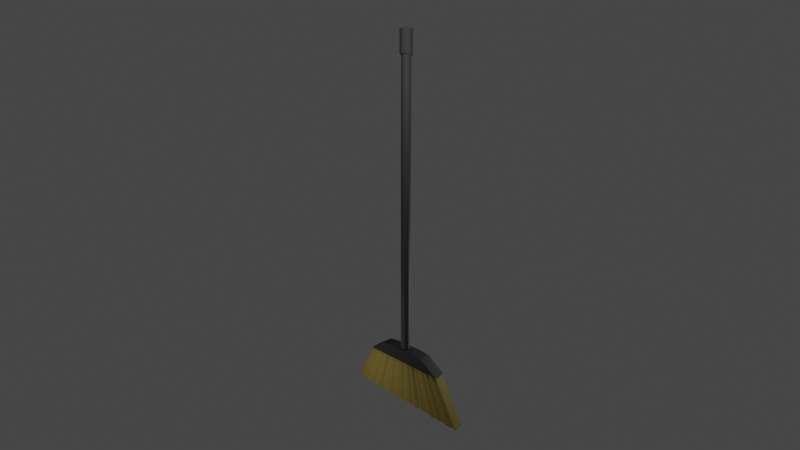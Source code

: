 # Source: Broom.blend  (saved by Blender 3.5.10; exported with 4.5.12 LTS)
import bpy
from mathutils import Matrix  # noqa: F401  (used for matrix-valued properties, if any)

bpy.ops.wm.read_factory_settings(use_empty=True)
scene = bpy.context.scene
scene.name = 'Scene'

# ---- collections
col_collection = bpy.data.collections.new('Collection'); scene.collection.children.link(col_collection)
col_camera_setup = bpy.data.collections.new('Camera Setup'); scene.collection.children.link(col_camera_setup)

# ---- images (referenced by path relative to the original .blend; pixels are not part of the script)
import os
ASSET_DIR = os.environ.get("B2B_ASSET_DIR", "")  # directory of the original .blend (textures are referenced by path, not embedded)
HERE = os.path.dirname(os.path.abspath(__file__))  # packed textures are extracted next to this script under _unpacked/

def load_image(name, relpath, width, height, colorspace="sRGB"):
    """Load a texture the original file referenced (path relative to the .blend, or extracted next to this script)."""
    p = next((c for c in (os.path.join(HERE, relpath), os.path.join(ASSET_DIR, relpath)) if relpath and os.path.exists(c)), "")
    if p:
        img = bpy.data.images.load(p, check_existing=True)
        img.name = name
    else:  # same state as the original file: an image datablock whose file is absent (Cycles renders it pink)
        img = bpy.data.images.new(name, width, height)
        img.source = "FILE"
        img.filepath = "//" + (relpath or name)
    img.colorspace_settings.name = colorspace
    return img
img_uv_test = load_image('UV Test', '', 1024, 1024, 'sRGB')

# ---- materials (node trees are filled in below, after node groups)
mat_broomhandle = bpy.data.materials.new('BroomHandle')
mat_broomhandle.alpha_threshold = 0.0
mat_broomhandle.use_transparent_shadow = False
mat_broomhandle.roughness = 0.5
mat_broomhandle.line_color = (0.0, 0.0, 0.0, 1.0)
mat_broomhead = bpy.data.materials.new('BroomHead')
mat_broomhead.alpha_threshold = 0.0
mat_broomhead.use_transparent_shadow = False
mat_broomhead.roughness = 0.5
mat_broomhead.line_color = (0.0, 0.0, 0.0, 1.0)
mat_broombottom = bpy.data.materials.new('BroomBottom')
mat_broombottom.alpha_threshold = 0.0
mat_broombottom.use_transparent_shadow = False
mat_broombottom.roughness = 0.5
mat_broombottom.line_color = (0.0, 0.0, 0.0, 1.0)

# ---- node groups
ng_auto_smooth = bpy.data.node_groups.new('Auto Smooth', 'GeometryNodeTree')
_s = ng_auto_smooth.interface.new_socket(name='Geometry', in_out='OUTPUT', socket_type='NodeSocketGeometry')
_s = ng_auto_smooth.interface.new_socket(name='Geometry', in_out='INPUT', socket_type='NodeSocketGeometry')
_s = ng_auto_smooth.interface.new_socket(name='Angle', in_out='INPUT', socket_type='NodeSocketFloat')
_s.subtype = 'ANGLE'
_s.min_value = 0.0
_s.max_value = 3.142
ng_auto_smooth.is_modifier = True
_N = ng_auto_smooth.nodes; _L = ng_auto_smooth.links
n0 = _N.new('NodeGroupOutput'); n0.name = 'Group Output'; n0.location = (480, -100)
n1 = _N.new('NodeGroupInput'); n1.name = 'Group Input'; n1.location = (-420, -300)
n2 = _N.new('NodeGroupInput'); n2.name = 'Group Input.001'; n2.location = (-60, -100)
n3 = _N.new('GeometryNodeSetShadeSmooth'); n3.name = 'Set Shade Smooth'; n3.location = (120, -100)
n3.domain = 'EDGE'
n4 = _N.new('GeometryNodeSetShadeSmooth'); n4.name = 'Set Shade Smooth.001'; n4.location = (300, -100)
n5 = _N.new('GeometryNodeInputMeshEdgeAngle'); n5.name = 'Edge Angle'; n5.location = (-420, -220)
n6 = _N.new('GeometryNodeInputEdgeSmooth'); n6.name = 'Is Edge Smooth'; n6.location = (-60, -160)
n7 = _N.new('GeometryNodeInputShadeSmooth'); n7.name = 'Is Face Smooth'; n7.location = (-240, -340)
n8 = _N.new('FunctionNodeBooleanMath'); n8.name = 'Boolean Math'; n8.location = (-60, -220)
n9 = _N.new('FunctionNodeCompare'); n9.name = 'Compare'; n9.location = (-240, -180)
n9.operation = 'LESS_EQUAL'
_L.new(n5.outputs[0], n9.inputs[0])
_L.new(n4.outputs[0], n0.inputs[0])
_L.new(n1.outputs[1], n9.inputs[1])
_L.new(n9.outputs[0], n8.inputs[0])
_L.new(n7.outputs[0], n8.inputs[1])
_L.new(n2.outputs[0], n3.inputs[0])
_L.new(n6.outputs[0], n3.inputs[1])
_L.new(n3.outputs[0], n4.inputs[0])
_L.new(n8.outputs[0], n3.inputs[2])
n0.is_active_output = True

# ---- material node trees
mat_broomhandle.use_nodes = True; mat_broomhandle.node_tree.nodes.clear()
_N = mat_broomhandle.node_tree.nodes; _L = mat_broomhandle.node_tree.links
n0 = _N.new('ShaderNodeOutputMaterial'); n0.name = 'Material Output'; n0.location = (300, 300)
n1 = _N.new('ShaderNodeBsdfPrincipled'); n1.name = 'Principled BSDF'; n1.location = (10, 300)
n1.distribution = 'GGX'
n1.subsurface_method = 'RANDOM_WALK_SKIN'
n1.inputs[0].default_value = (0.02934, 0.02934, 0.02934, 1.0)
n1.inputs[2].default_value = 0.85
n1.inputs[3].default_value = 1.45
n1.inputs[27].default_value = (0.0, 0.0, 0.0, 1.0)
n1.inputs[28].default_value = 1.0
n2 = _N.new('ShaderNodeTexImage'); n2.name = 'Image Texture'; n2.location = (-370, 297)
n2.image = img_uv_test
_L.new(n1.outputs[0], n0.inputs[0])
n0.is_active_output = True
mat_broomhead.use_nodes = True; mat_broomhead.node_tree.nodes.clear()
_N = mat_broomhead.node_tree.nodes; _L = mat_broomhead.node_tree.links
n0 = _N.new('ShaderNodeOutputMaterial'); n0.name = 'Material Output'; n0.location = (300, 300)
n1 = _N.new('ShaderNodeTexImage'); n1.name = 'Image Texture'; n1.location = (-370, 297)
n1.image = img_uv_test
n2 = _N.new('ShaderNodeBsdfPrincipled'); n2.name = 'Principled BSDF'; n2.location = (10, 300)
n2.distribution = 'GGX'
n2.subsurface_method = 'RANDOM_WALK_SKIN'
n2.inputs[0].default_value = (0.005823, 0.005823, 0.005823, 1.0)
n2.inputs[2].default_value = 0.85
n2.inputs[3].default_value = 1.45
n2.inputs[27].default_value = (0.0, 0.0, 0.0, 1.0)
n2.inputs[28].default_value = 1.0
_L.new(n2.outputs[0], n0.inputs[0])
n0.is_active_output = True
mat_broombottom.use_nodes = True; mat_broombottom.node_tree.nodes.clear()
_N = mat_broombottom.node_tree.nodes; _L = mat_broombottom.node_tree.links
n0 = _N.new('ShaderNodeOutputMaterial'); n0.name = 'Material Output'; n0.location = (300, 300)
n1 = _N.new('ShaderNodeTexImage'); n1.name = 'Image Texture'; n1.location = (-370, 297)
n1.image = img_uv_test
n2 = _N.new('ShaderNodeBsdfPrincipled'); n2.name = 'Principled BSDF'; n2.location = (10, 300)
n2.distribution = 'GGX'
n2.subsurface_method = 'RANDOM_WALK_SKIN'
n2.inputs[0].default_value = (0.1706, 0.1236, 0.009094, 1.0)
n2.inputs[2].default_value = 0.85
n2.inputs[3].default_value = 1.45
n2.inputs[13].default_value = 0.85
n2.inputs[27].default_value = (0.0, 0.0, 0.0, 1.0)
n2.inputs[28].default_value = 1.0
_L.new(n2.outputs[0], n0.inputs[0])
n0.is_active_output = True

# ---- world
world_world = bpy.data.worlds.new('World'); scene.world = world_world
world_world.use_nodes = True; world_world.node_tree.nodes.clear()
_N = world_world.node_tree.nodes; _L = world_world.node_tree.links
n0 = _N.new('ShaderNodeOutputWorld'); n0.name = 'World Output'; n0.location = (300, 300)
n1 = _N.new('ShaderNodeBackground'); n1.name = 'Background'; n1.location = (10, 300)
n1.inputs[0].default_value = (0.05088, 0.05088, 0.05088, 1.0)
_L.new(n1.outputs[0], n0.inputs[0])
n0.is_active_output = True
world_world.color = (0.05088, 0.05088, 0.05088)
world_world.use_sun_shadow = False
world_world.sun_shadow_jitter_overblur = 0.0

# ---- cameras
cam_camera = bpy.data.cameras.new('Camera')
cam_camera.lens = 15.0

# ---- lights
light_point = bpy.data.lights.new('Point', 'POINT')
light_point.transmission_factor = 0.0
light_point.energy = 250.0
light_point.shadow_maximum_resolution = 0.006
light_point.use_absolute_resolution = True
light_point_001 = bpy.data.lights.new('Point.001', 'POINT')
light_point_001.transmission_factor = 0.0
light_point_001.energy = 50.0
light_point_001.shadow_maximum_resolution = 0.006
light_point_001.use_absolute_resolution = True
light_point_002 = bpy.data.lights.new('Point.002', 'POINT')
light_point_002.transmission_factor = 0.0
light_point_002.energy = 50.0
light_point_002.shadow_maximum_resolution = 0.006
light_point_002.use_absolute_resolution = True
light_point_003 = bpy.data.lights.new('Point.003', 'POINT')
light_point_003.transmission_factor = 0.0
light_point_003.energy = 250.0
light_point_003.shadow_maximum_resolution = 0.006
light_point_003.use_absolute_resolution = True

# ---- meshes
me_cylinder = bpy.data.meshes.new('Cylinder')
me_cylinder.from_pydata([(0.0, -0.09105, -2.742), (0.0, -0.09105, 2.742), (-0.01776, -0.0893, -2.742), (-0.01776, -0.0893, 2.742), (-0.03484, -0.08412, -2.742), (-0.03484, -0.08412, 2.742), (-0.05059, -0.07571, -2.742), (-0.05059, -0.07571, 2.742), (-0.06438, -0.06438, -2.742), (-0.06438, -0.06438, 2.742), (-0.07571, -0.05059, -2.742), (-0.07571, -0.05059, 2.742), (-0.08412, -0.03484, -2.742), (-0.08412, -0.03484, 2.742), (-0.0893, -0.01776, -2.742), (-0.0893, -0.01776, 2.742), (-0.09105, 0.0, -2.742), (-0.09105, 0.0, 2.742), (-0.0893, 0.01776, -2.742), (-0.0893, 0.01776, 2.742), (-0.08412, 0.03484, -2.742), (-0.08412, 0.03484, 2.742), (-0.07571, 0.05059, -2.742), (-0.07571, 0.05059, 2.742), (-0.06438, 0.06438, -2.742), (-0.06438, 0.06438, 2.742), (-0.05059, 0.07571, -2.742), (-0.05059, 0.07571, 2.742), (-0.03484, 0.08412, -2.742), (-0.03484, 0.08412, 2.742), (-0.01776, 0.0893, -2.742), (-0.01776, 0.0893, 2.742), (0.0, 0.09105, -2.742), (0.0, 0.09105, 2.742), (0.01776, 0.0893, -2.742), (0.01776, 0.0893, 2.742), (0.03484, 0.08412, -2.742), (0.03484, 0.08412, 2.742), (0.05059, 0.07571, -2.742), (0.05059, 0.07571, 2.742), (0.06438, 0.06438, -2.742), (0.06438, 0.06438, 2.742), (0.07571, 0.05059, -2.742), (0.07571, 0.05059, 2.742), (0.08412, 0.03484, -2.742), (0.08412, 0.03484, 2.742), (0.0893, 0.01776, -2.742), (0.0893, 0.01776, 2.742), (0.09105, 0.0, -2.742), (0.09105, 0.0, 2.742), (0.0893, -0.01776, -2.742), (0.0893, -0.01776, 2.742), (0.08412, -0.03484, -2.742), (0.08412, -0.03484, 2.742), (0.07571, -0.05059, -2.742), (0.07571, -0.05059, 2.742), (0.06438, -0.06438, -2.742), (0.06438, -0.06438, 2.742), (0.05059, -0.07571, -2.742), (0.05059, -0.07571, 2.742), (0.03484, -0.08412, -2.742), (0.03484, -0.08412, 2.742), (0.01776, -0.0893, -2.742), (0.01776, -0.0893, 2.742), (-0.02264, -0.1138, 2.76), (-4.101e-09, -0.116, 2.76), (-0.0444, -0.1072, 2.76), (-0.06446, -0.09647, 2.76), (-0.08204, -0.08204, 2.76), (-0.09647, -0.06446, 2.76), (-0.1072, -0.0444, 2.76), (-0.1138, -0.02264, 2.76), (-0.116, 1.915e-10, 2.76), (-0.1138, 0.02264, 2.76), (-0.1072, 0.0444, 2.76), (-0.09647, 0.06446, 2.76), (-0.08204, 0.08204, 2.76), (-0.06446, 0.09647, 2.76), (-0.0444, 0.1072, 2.76), (-0.02264, 0.1138, 2.76), (-4.101e-09, 0.116, 2.76), (0.02264, 0.1138, 2.76), (0.0444, 0.1072, 2.76), (0.06446, 0.09647, 2.76), (0.08204, 0.08204, 2.76), (0.09647, 0.06446, 2.76), (0.1072, 0.0444, 2.76), (0.1138, 0.02264, 2.76), (0.116, 1.915e-10, 2.76), (0.1138, -0.02264, 2.76), (0.1072, -0.0444, 2.76), (0.09647, -0.06446, 2.76), (0.08204, -0.08204, 2.76), (0.06446, -0.09647, 2.76), (0.0444, -0.1072, 2.76), (0.02264, -0.1138, 2.76), (-0.02264, -0.1138, 3.168), (-3.927e-07, -0.116, 3.168), (-0.0444, -0.1072, 3.168), (-0.06446, -0.09647, 3.168), (-0.08204, -0.08204, 3.168), (-0.09647, -0.06446, 3.168), (-0.1072, -0.0444, 3.168), (-0.1138, -0.02264, 3.168), (-0.116, 1.915e-10, 3.168), (-0.1138, 0.02264, 3.168), (-0.1072, 0.0444, 3.168), (-0.09647, 0.06446, 3.168), (-0.08204, 0.08204, 3.168), (-0.06446, 0.09647, 3.168), (-0.0444, 0.1072, 3.168), (-0.02264, 0.1138, 3.168), (-3.927e-07, 0.116, 3.168), (0.02263, 0.1138, 3.168), (0.0444, 0.1072, 3.168), (0.06446, 0.09647, 3.168), (0.08204, 0.08204, 3.168), (0.09647, 0.06446, 3.168), (0.1072, 0.0444, 3.168), (0.1138, 0.02264, 3.168), (0.116, 1.915e-10, 3.168), (0.1138, -0.02264, 3.168), (0.1072, -0.0444, 3.168), (0.09647, -0.06446, 3.168), (0.08204, -0.08204, 3.168), (0.06446, -0.09647, 3.168), (0.0444, -0.1072, 3.168), (0.02263, -0.1138, 3.168)], [], [(0, 1, 3, 2), (2, 3, 5, 4), (4, 5, 7, 6), (6, 7, 9, 8), (8, 9, 11, 10), (10, 11, 13, 12), (12, 13, 15, 14), (14, 15, 17, 16), (16, 17, 19, 18), (18, 19, 21, 20), (20, 21, 23, 22), (22, 23, 25, 24), (24, 25, 27, 26), (26, 27, 29, 28), (28, 29, 31, 30), (30, 31, 33, 32), (32, 33, 35, 34), (34, 35, 37, 36), (36, 37, 39, 38), (38, 39, 41, 40), (40, 41, 43, 42), (42, 43, 45, 44), (44, 45, 47, 46), (46, 47, 49, 48), (48, 49, 51, 50), (50, 51, 53, 52), (52, 53, 55, 54), (54, 55, 57, 56), (56, 57, 59, 58), (58, 59, 61, 60), (51, 49, 88, 89), (60, 61, 63, 62), (62, 63, 1, 0), (0, 2, 4, 6, 8, 10, 12, 14, 16, 18, 20, 22, 24, 26, 28, 30, 32, 34, 36, 38, 40, 42, 44, 46, 48, 50, 52, 54, 56, 58, 60, 62), (70, 69, 101, 102), (7, 5, 66, 67), (25, 23, 75, 76), (43, 41, 84, 85), (61, 59, 93, 94), (17, 15, 71, 72), (35, 33, 80, 81), (53, 51, 89, 90), (9, 7, 67, 68), (27, 25, 76, 77), (45, 43, 85, 86), (63, 61, 94, 95), (19, 17, 72, 73), (37, 35, 81, 82), (55, 53, 90, 91), (11, 9, 68, 69), (29, 27, 77, 78), (47, 45, 86, 87), (3, 1, 65, 64), (1, 63, 95, 65), (21, 19, 73, 74), (39, 37, 82, 83), (57, 55, 91, 92), (13, 11, 69, 70), (31, 29, 78, 79), (49, 47, 87, 88), (5, 3, 64, 66), (23, 21, 74, 75), (41, 39, 83, 84), (59, 57, 92, 93), (15, 13, 70, 71), (33, 31, 79, 80), (96, 97, 127, 126, 125, 124, 123, 122, 121, 120, 119, 118, 117, 116, 115, 114, 113, 112, 111, 110, 109, 108, 107, 106, 105, 104, 103, 102, 101, 100, 99, 98), (84, 83, 115, 116), (71, 70, 102, 103), (85, 84, 116, 117), (72, 71, 103, 104), (86, 85, 117, 118), (73, 72, 104, 105), (87, 86, 118, 119), (74, 73, 105, 106), (88, 87, 119, 120), (75, 74, 106, 107), (89, 88, 120, 121), (76, 75, 107, 108), (90, 89, 121, 122), (77, 76, 108, 109), (91, 90, 122, 123), (78, 77, 109, 110), (64, 65, 97, 96), (92, 91, 123, 124), (79, 78, 110, 111), (66, 64, 96, 98), (93, 92, 124, 125), (80, 79, 111, 112), (67, 66, 98, 99), (94, 93, 125, 126), (81, 80, 112, 113), (68, 67, 99, 100), (95, 94, 126, 127), (82, 81, 113, 114), (69, 68, 100, 101), (65, 95, 127, 97), (83, 82, 114, 115)])
me_cylinder.polygons.foreach_set('use_smooth', [True] * 98)
_uv = me_cylinder.uv_layers.new(name='UVMap')
_uv.uv.foreach_set('vector', [0.5336, 0.0, 0.5336, 1.0, 0.5226, 1.0, 0.5226, 0.0, 0.5226, 0.0, 0.5226, 1.0, 0.5133, 1.0, 0.5133, 0.0, 0.4185, 0.0, 0.4185, 1.0, 0.4075, 1.0, 0.4075, 0.0, 0.4075, 0.0, 0.4075, 1.0, 0.3954, 1.0, 0.3954, 0.0, 0.3954, 0.0, 0.3954, 1.0, 0.3824, 1.0, 0.3824, 0.0, 0.3824, 0.0, 0.3824, 1.0, 0.3692, 1.0, 0.3692, 0.0, 0.3692, 0.0, 0.3692, 1.0, 0.3563, 1.0, 0.3563, 0.0, 0.3563, 0.0, 0.3563, 1.0, 0.3441, 1.0, 0.3441, 0.0, 0.3441, 0.0, 0.3441, 1.0, 0.3331, 1.0, 0.3331, 0.0, 0.3331, 0.0, 0.3331, 1.0, 0.3238, 1.0, 0.3225, 0.0, 0.7027, 0.0, 0.7027, 1.0, 0.6917, 1.0, 0.6917, 0.0, 0.6917, 0.0, 0.6917, 1.0, 0.6796, 1.0, 0.6796, 0.0, 0.6796, 0.0, 0.6796, 1.0, 0.6666, 1.0, 0.6666, 0.0, 0.6666, 0.0, 0.6666, 1.0, 0.6534, 1.0, 0.6534, 0.0, 0.6534, 0.0, 0.6534, 1.0, 0.6405, 1.0, 0.6405, 0.0, 0.6405, 0.0, 0.6405, 1.0, 0.6283, 1.0, 0.6283, 0.0, 0.6283, 0.0, 0.6283, 1.0, 0.6173, 1.0, 0.6173, 0.0, 0.6173, 0.0, 0.6173, 1.0, 0.608, 1.0, 0.608, 0.0, 0.5133, 0.0, 0.5133, 1.0, 0.5023, 1.0, 0.5023, 0.0, 0.5023, 0.0, 0.5023, 1.0, 0.4901, 1.0, 0.4901, 0.0, 0.4901, 0.0, 0.4901, 1.0, 0.4771, 1.0, 0.4771, 0.0, 0.4771, 0.0, 0.4771, 1.0, 0.464, 1.0, 0.464, 0.0, 0.464, 0.0, 0.464, 1.0, 0.451, 1.0, 0.451, 0.0, 0.451, 0.0, 0.451, 1.0, 0.4388, 1.0, 0.4388, 0.0, 0.4388, 0.0, 0.4388, 1.0, 0.4279, 1.0, 0.4279, 0.0, 0.4279, 0.0, 0.4279, 1.0, 0.4185, 1.0, 0.4185, 0.0, 0.608, 0.0, 0.608, 1.0, 0.597, 1.0, 0.597, 0.0, 0.597, 0.0, 0.597, 1.0, 0.5848, 1.0, 0.5848, 0.0, 0.5848, 0.0, 0.5848, 1.0, 0.5719, 1.0, 0.5719, 0.0, 0.5719, 0.0, 0.5719, 1.0, 0.5587, 1.0, 0.5587, 0.0, 0.2552, 0.9073, 0.2513, 0.8979, 0.2638, 0.8912, 0.2687, 0.9031, 0.5587, 0.0, 0.5587, 1.0, 0.5457, 1.0, 0.5457, 0.0, 0.5457, 0.0, 0.5457, 1.0, 0.5336, 1.0, 0.5336, 0.0, 0.1288, 0.5869, 0.1265, 0.5987, 0.1219, 0.6099, 0.1151, 0.6199, 0.1066, 0.6285, 0.09656, 0.6352, 0.08539, 0.6398, 0.07354, 0.6422, 0.06146, 0.6422, 0.04961, 0.6398, 0.03845, 0.6352, 0.0284, 0.6285, 0.01985, 0.6199, 0.01314, 0.6099, 0.008517, 0.5987, 0.00616, 0.5869, 0.00616, 0.5748, 0.008517, 0.5629, 0.01314, 0.5518, 0.01985, 0.5417, 0.0284, 0.5332, 0.03845, 0.5265, 0.04961, 0.5218, 0.06146, 0.5195, 0.07354, 0.5195, 0.08539, 0.5218, 0.09656, 0.5265, 0.1066, 0.5332, 0.1151, 0.5417, 0.1219, 0.5518, 0.1265, 0.5629, 0.1288, 0.5748, 0.1262, 0.6525, 0.1364, 0.6525, 0.1364, 0.836, 0.1262, 0.836, 0.2007, 0.9737, 0.2108, 0.9737, 0.2122, 0.9878, 0.1993, 0.9878, 0.1563, 0.9073, 0.1543, 0.9172, 0.1402, 0.9158, 0.1427, 0.9031, 0.2301, 0.8767, 0.2207, 0.8728, 0.2249, 0.8593, 0.2368, 0.8642, 0.2457, 0.955, 0.2513, 0.9466, 0.2638, 0.9533, 0.2566, 0.964, 0.1602, 0.9466, 0.1658, 0.955, 0.1549, 0.964, 0.1477, 0.9533, 0.1907, 0.8728, 0.1814, 0.8767, 0.1747, 0.8642, 0.1866, 0.8593, 0.2572, 0.9172, 0.2552, 0.9073, 0.2687, 0.9031, 0.2713, 0.9158, 0.1907, 0.9717, 0.2007, 0.9737, 0.1993, 0.9878, 0.1866, 0.9852, 0.1602, 0.8979, 0.1563, 0.9073, 0.1427, 0.9031, 0.1477, 0.8912, 0.2385, 0.8823, 0.2301, 0.8767, 0.2368, 0.8642, 0.2475, 0.8714, 0.2385, 0.9622, 0.2457, 0.955, 0.2566, 0.964, 0.2475, 0.9731, 0.1563, 0.9372, 0.1602, 0.9466, 0.1477, 0.9533, 0.1427, 0.9414, 0.2007, 0.8708, 0.1907, 0.8728, 0.1866, 0.8593, 0.1993, 0.8567, 0.2572, 0.9273, 0.2572, 0.9172, 0.2713, 0.9158, 0.2713, 0.9287, 0.1814, 0.9678, 0.1907, 0.9717, 0.1866, 0.9852, 0.1747, 0.9803, 0.1658, 0.8895, 0.1602, 0.8979, 0.1477, 0.8912, 0.1549, 0.8805, 0.2457, 0.8895, 0.2385, 0.8823, 0.2475, 0.8714, 0.2566, 0.8805, 0.2207, 0.9717, 0.2301, 0.9678, 0.2368, 0.9803, 0.2249, 0.9852, 0.2301, 0.9678, 0.2385, 0.9622, 0.2475, 0.9731, 0.2368, 0.9803, 0.1543, 0.9273, 0.1563, 0.9372, 0.1427, 0.9414, 0.1402, 0.9287, 0.2108, 0.8708, 0.2007, 0.8708, 0.1993, 0.8567, 0.2122, 0.8567, 0.2552, 0.9372, 0.2572, 0.9273, 0.2713, 0.9287, 0.2687, 0.9414, 0.173, 0.9622, 0.1814, 0.9678, 0.1747, 0.9803, 0.164, 0.9731, 0.173, 0.8823, 0.1658, 0.8895, 0.1549, 0.8805, 0.164, 0.8714, 0.2513, 0.8979, 0.2457, 0.8895, 0.2566, 0.8805, 0.2638, 0.8912, 0.2108, 0.9737, 0.2207, 0.9717, 0.2249, 0.9852, 0.2122, 0.9878, 0.1543, 0.9172, 0.1543, 0.9273, 0.1402, 0.9287, 0.1402, 0.9158, 0.2207, 0.8728, 0.2108, 0.8708, 0.2122, 0.8567, 0.2249, 0.8593, 0.2513, 0.9466, 0.2552, 0.9372, 0.2687, 0.9414, 0.2638, 0.9533, 0.1658, 0.955, 0.173, 0.9622, 0.164, 0.9731, 0.1549, 0.964, 0.1814, 0.8767, 0.173, 0.8823, 0.164, 0.8714, 0.1747, 0.8642, 0.09383, 0.8593, 0.1057, 0.8642, 0.1165, 0.8714, 0.1256, 0.8805, 0.1328, 0.8912, 0.1377, 0.9031, 0.1402, 0.9158, 0.1402, 0.9287, 0.1377, 0.9414, 0.1328, 0.9533, 0.1256, 0.964, 0.1165, 0.9731, 0.1057, 0.9803, 0.09383, 0.9852, 0.08117, 0.9878, 0.06826, 0.9878, 0.05561, 0.9852, 0.04368, 0.9803, 0.03295, 0.9731, 0.02383, 0.964, 0.01666, 0.9533, 0.01172, 0.9414, 0.009202, 0.9287, 0.009202, 0.9158, 0.01172, 0.9031, 0.01666, 0.8912, 0.02383, 0.8805, 0.03295, 0.8714, 0.04368, 0.8642, 0.05561, 0.8593, 0.06826, 0.8567, 0.08117, 0.8567, 0.2859, 0.6525, 0.2954, 0.6525, 0.2954, 0.836, 0.2859, 0.836, 0.1162, 0.6525, 0.1262, 0.6525, 0.1262, 0.836, 0.1162, 0.836, 0.2759, 0.6525, 0.2859, 0.6525, 0.2859, 0.836, 0.2759, 0.836, 0.1067, 0.6525, 0.1162, 0.6525, 0.1162, 0.836, 0.1067, 0.836, 0.2657, 0.6525, 0.2759, 0.6525, 0.2759, 0.836, 0.2657, 0.836, 0.09823, 0.6525, 0.1067, 0.6525, 0.1067, 0.836, 0.09823, 0.836, 0.2557, 0.6525, 0.2657, 0.6525, 0.2657, 0.836, 0.2557, 0.836, 0.09101, 0.6525, 0.09823, 0.6525, 0.09823, 0.836, 0.09101, 0.836, 0.2462, 0.6525, 0.2557, 0.6525, 0.2557, 0.836, 0.2462, 0.836, 0.2292, 0.6525, 0.2377, 0.6525, 0.2377, 0.836, 0.2292, 0.836, 0.2377, 0.6525, 0.2462, 0.6525, 0.2462, 0.836, 0.2377, 0.836, 0.2198, 0.6525, 0.2292, 0.6525, 0.2292, 0.836, 0.2198, 0.836, 0.08378, 0.6525, 0.09101, 0.6525, 0.09101, 0.836, 0.08378, 0.836, 0.2098, 0.6525, 0.2198, 0.6525, 0.2198, 0.836, 0.2098, 0.836, 0.07529, 0.6525, 0.08378, 0.6525, 0.08378, 0.836, 0.07529, 0.836, 0.1995, 0.6525, 0.2098, 0.6525, 0.2098, 0.836, 0.1995, 0.836, 0.01765, 0.6525, 0.02615, 0.6525, 0.02615, 0.836, 0.01765, 0.836, 0.06585, 0.6525, 0.07529, 0.6525, 0.07529, 0.836, 0.06585, 0.836, 0.1895, 0.6525, 0.1995, 0.6525, 0.1995, 0.836, 0.1895, 0.836, 0.01043, 0.6525, 0.01765, 0.6525, 0.01765, 0.836, 0.01043, 0.836, 0.05583, 0.6525, 0.06585, 0.6525, 0.06585, 0.836, 0.05583, 0.836, 0.1801, 0.6525, 0.1895, 0.6525, 0.1895, 0.836, 0.1801, 0.836, 0.1559, 0.6525, 0.1644, 0.6525, 0.1644, 0.836, 0.1559, 0.836, 0.04561, 0.6525, 0.05583, 0.6525, 0.05583, 0.836, 0.04561, 0.836, 0.1716, 0.6525, 0.1801, 0.6525, 0.1801, 0.836, 0.1716, 0.836, 0.1464, 0.6525, 0.1559, 0.6525, 0.1559, 0.836, 0.1464, 0.836, 0.03559, 0.6525, 0.04561, 0.6525, 0.04561, 0.836, 0.03559, 0.836, 0.1644, 0.6525, 0.1716, 0.6525, 0.1716, 0.836, 0.1644, 0.836, 0.1364, 0.6525, 0.1464, 0.6525, 0.1464, 0.836, 0.1364, 0.836, 0.02615, 0.6525, 0.03559, 0.6525, 0.03559, 0.836, 0.02615, 0.836, 0.2954, 0.6525, 0.3039, 0.6525, 0.3039, 0.836, 0.2954, 0.836])
me_cylinder.materials.append(mat_broomhandle)
me_cylinder.update()
me_cube_002 = bpy.data.meshes.new('Cube.002')
me_cube_002.from_pydata([(0.1196, -0.8372, -0.1296), (0.1196, 0.8372, -0.1296), (-0.1196, -0.8372, -0.1296), (-0.1196, 0.8372, -0.1296), (0.1196, -0.1117, 0.1296), (0.1196, -0.5029, 0.09539), (0.1196, -0.233, 0.127), (0.1196, -0.3499, 0.1196), (0.1196, -0.4447, 0.1085), (0.1196, 0.5029, 0.09539), (0.1196, 0.1117, 0.1296), (0.1196, 0.4447, 0.1085), (0.1196, 0.3499, 0.1196), (0.1196, 0.233, 0.127), (-0.1196, -0.5029, 0.09539), (-0.1196, -0.1117, 0.1296), (-0.1196, -0.4447, 0.1085), (-0.1196, -0.3499, 0.1196), (-0.1196, -0.233, 0.127), (-0.1196, 0.1117, 0.1296), (-0.1196, 0.5029, 0.09539), (-0.1196, 0.233, 0.127), (-0.1196, 0.3499, 0.1196), (-0.1196, 0.4447, 0.1085)], [], [(14, 2, 0, 5), (1, 0, 2, 3), (9, 1, 3, 20), (12, 13, 1), (19, 10, 13, 21), (21, 13, 12, 22), (22, 12, 11, 23), (23, 11, 9, 20), (4, 15, 18, 6), (6, 18, 17, 7), (7, 17, 16, 8), (8, 16, 14, 5), (10, 19, 15, 4), (15, 19, 2), (10, 4, 0), (4, 6, 0), (6, 7, 0), (7, 8, 0), (8, 5, 0), (0, 1, 10), (1, 9, 11), (10, 1, 13), (11, 12, 1), (19, 21, 3), (21, 22, 3), (22, 23, 3), (23, 20, 3), (3, 2, 19), (2, 14, 16), (16, 17, 2), (17, 18, 2), (18, 15, 2)])
me_cube_002.polygons.foreach_set('use_smooth', [True] * 32)
_uv = me_cube_002.uv_layers.new(name='UVMap')
_uv.uv.foreach_set('vector', [0.8307, 0.8589, 0.8307, 0.9463, 0.7681, 0.9463, 0.7681, 0.8589, 0.9662, 0.07026, 0.9662, 0.5083, 0.9037, 0.5083, 0.9037, 0.07026, 0.7681, 0.5958, 0.7681, 0.5083, 0.8307, 0.5083, 0.8307, 0.5958, 0.9011, 0.1977, 0.903, 0.2283, 0.8359, 0.07026, 0.8307, 0.6981, 0.7681, 0.6981, 0.7681, 0.6664, 0.8307, 0.6664, 0.8307, 0.6664, 0.7681, 0.6664, 0.7681, 0.6358, 0.8307, 0.6358, 0.8307, 0.6358, 0.7681, 0.6358, 0.7681, 0.611, 0.8307, 0.611, 0.8307, 0.611, 0.7681, 0.611, 0.7681, 0.5958, 0.8307, 0.5958, 0.7681, 0.7565, 0.8307, 0.7565, 0.8307, 0.7883, 0.7681, 0.7883, 0.7681, 0.7883, 0.8307, 0.7883, 0.8307, 0.8189, 0.7681, 0.8189, 0.7681, 0.8189, 0.8307, 0.8189, 0.8307, 0.8436, 0.7681, 0.8436, 0.7681, 0.8436, 0.8307, 0.8436, 0.8307, 0.8589, 0.7681, 0.8589, 0.7681, 0.6981, 0.8307, 0.6981, 0.8307, 0.7565, 0.7681, 0.7565, 0.8359, 0.2601, 0.8359, 0.3185, 0.7681, 0.07026, 0.9037, 0.2601, 0.9037, 0.3185, 0.8359, 0.5083, 0.9037, 0.3185, 0.903, 0.3502, 0.8359, 0.5083, 0.903, 0.3502, 0.9011, 0.3808, 0.8359, 0.5083, 0.9011, 0.3808, 0.8981, 0.4056, 0.8359, 0.5083, 0.8981, 0.4056, 0.8947, 0.4208, 0.8359, 0.5083, 0.8359, 0.5083, 0.8359, 0.07026, 0.9037, 0.2601, 0.8359, 0.07026, 0.8947, 0.1577, 0.8981, 0.1729, 0.9037, 0.2601, 0.8359, 0.07026, 0.903, 0.2283, 0.8981, 0.1729, 0.9011, 0.1977, 0.8359, 0.07026, 0.8359, 0.3185, 0.8352, 0.3502, 0.7681, 0.5083, 0.8352, 0.3502, 0.8333, 0.3808, 0.7681, 0.5083, 0.8333, 0.3808, 0.8304, 0.4056, 0.7681, 0.5083, 0.8304, 0.4056, 0.8269, 0.4208, 0.7681, 0.5083, 0.7681, 0.5083, 0.7681, 0.07026, 0.8359, 0.3185, 0.7681, 0.07026, 0.8269, 0.1577, 0.8304, 0.1729, 0.8304, 0.1729, 0.8333, 0.1977, 0.7681, 0.07026, 0.8333, 0.1977, 0.8352, 0.2283, 0.7681, 0.07026, 0.8352, 0.2283, 0.8359, 0.2601, 0.7681, 0.07026])
me_cube_002.materials.append(mat_broomhead)
me_cube_002.update()
me_cube_003 = bpy.data.meshes.new('Cube.003')
me_cube_003.from_pydata([(-0.09827, -1.283, -0.5811), (-0.09827, -0.8173, 0.2662), (-0.09827, 1.283, -0.5811), (-0.09827, 0.8173, 0.2662), (0.09827, -1.283, -0.5811), (0.09827, -0.8173, 0.2662), (0.09827, 1.283, -0.5811), (0.09827, 0.8173, 0.2662), (-0.08034, 1.05, -0.5811), (-0.08081, 0.8164, -0.5811), (-0.07534, 0.5832, -0.5811), (-0.09827, 0.3499, -0.5811), (-0.09827, 0.1166, -0.5811), (-0.09827, -0.1166, -0.5811), (-0.09827, -0.3499, -0.5811), (-0.08535, -0.5832, -0.5811), (-0.09307, -0.8164, -0.5811), (-0.09827, -1.05, -0.5811), (-0.09827, -0.6687, 0.2662), (-0.09307, -0.5201, 0.2662), (-0.08535, -0.3715, 0.2662), (-0.09827, -0.2229, 0.2662), (-0.09827, -0.0743, 0.2662), (-0.09827, 0.0743, 0.2662), (-0.09827, 0.2229, 0.2662), (-0.07534, 0.3715, 0.2662), (-0.08081, 0.5201, 0.2662), (-0.08034, 0.6687, 0.2662), (0.08687, -1.05, -0.5811), (0.09827, -0.8164, -0.5811), (0.09827, -0.5832, -0.5811), (0.09827, -0.3499, -0.5811), (0.09827, -0.1166, -0.5811), (0.06735, 0.1166, -0.5811), (0.07559, 0.3499, -0.5811), (0.09827, 0.5832, -0.5811), (0.09827, 0.8164, -0.5811), (0.07837, 1.05, -0.5811), (0.07837, 0.6687, 0.2662), (0.09827, 0.5201, 0.2662), (0.09827, 0.3715, 0.2662), (0.07559, 0.2229, 0.2662), (0.06735, 0.0743, 0.2662), (0.09827, -0.0743, 0.2662), (0.09827, -0.2229, 0.2662), (0.09827, -0.3715, 0.2662), (0.09827, -0.5201, 0.2662), (0.08687, -0.6687, 0.2662), (-0.09827, -1.127, -0.5811), (-0.07575, -1.205, -0.5811), (-0.09827, 0.7182, 0.2662), (-0.06859, 0.7678, 0.2662), (0.09827, 1.127, -0.5811), (0.07529, 1.205, -0.5811), (0.09827, -0.7182, 0.2662), (0.07503, -0.7678, 0.2662), (-0.06859, 1.205, -0.5811), (-0.09827, 1.127, -0.5811), (-0.09827, 0.972, -0.5811), (-0.09827, 0.8942, -0.5811), (-0.09827, 0.7387, -0.5811), (-0.09827, 0.6609, -0.5811), (-0.09827, 0.5054, -0.5811), (-0.09827, 0.4277, -0.57), (-0.08736, 0.2721, -0.5811), (-0.09827, 0.1944, -0.5811), (-0.09827, 0.03888, -0.5811), (-0.08204, -0.03888, -0.5811), (-0.09827, -0.1944, -0.5811), (-0.0788, -0.2721, -0.5811), (-0.06976, -0.4277, -0.5811), (-0.09827, -0.5054, -0.5811), (-0.09827, -0.6609, -0.5811), (-0.1098, -0.7387, -0.5811), (-0.09827, -0.8942, -0.5811), (-0.07599, -0.972, -0.5811), (-0.07575, -0.7678, 0.2662), (-0.09827, -0.7182, 0.2662), (-0.07599, -0.6192, 0.2662), (-0.09827, -0.5696, 0.2662), (-0.1098, -0.4706, 0.2662), (-0.09827, -0.421, 0.2662), (-0.09827, -0.322, 0.2662), (-0.06976, -0.2724, 0.2662), (-0.0788, -0.1734, 0.2662), (-0.09827, -0.1238, 0.2662), (-0.08204, -0.02477, 0.2662), (-0.09827, 0.02477, 0.2662), (-0.09827, 0.1238, 0.2662), (-0.08736, 0.1734, 0.2662), (-0.09827, 0.2724, 0.2772), (-0.09827, 0.322, 0.2662), (-0.09827, 0.421, 0.2662), (-0.09827, 0.4706, 0.2662), (-0.09827, 0.5696, 0.2662), (-0.09827, 0.6192, 0.2662), (0.07503, -1.205, -0.5811), (0.09827, -1.127, -0.5811), (0.09827, -0.972, -0.5811), (0.09827, -0.8942, -0.5811), (0.07156, -0.7387, -0.5811), (0.09827, -0.6609, -0.5811), (0.09827, -0.5054, -0.5811), (0.06979, -0.4277, -0.5811), (0.06717, -0.2721, -0.5811), (0.09827, -0.1944, -0.5811), (0.04579, -0.03888, -0.5811), (0.09827, 0.03888, -0.5811), (0.09827, 0.1944, -0.5811), (0.09827, 0.2721, -0.5811), (0.08971, 0.4277, -0.5811), (0.09827, 0.5054, -0.5811), (0.06952, 0.6609, -0.5811), (0.09827, 0.7387, -0.5811), (0.073, 0.8942, -0.5811), (0.09827, 0.972, -0.5811), (0.07529, 0.7678, 0.2662), (0.09827, 0.7182, 0.2662), (0.09827, 0.6192, 0.2662), (0.073, 0.5696, 0.2662), (0.09827, 0.4706, 0.2662), (0.06952, 0.421, 0.2662), (0.09827, 0.322, 0.2662), (0.08971, 0.2724, 0.2662), (0.09827, 0.1734, 0.2662), (0.09827, 0.1238, 0.2662), (0.09827, 0.02477, 0.2662), (0.04579, -0.02477, 0.2662), (0.09827, -0.1238, 0.2662), (0.06717, -0.1734, 0.2662), (0.06979, -0.2724, 0.2662), (0.09827, -0.322, 0.2662), (0.09827, -0.421, 0.2662), (0.07156, -0.4706, 0.2662), (0.09827, -0.5696, 0.2662), (0.09827, -0.6192, 0.2662)], [], [(56, 51, 3, 2), (2, 3, 7, 6), (96, 55, 5, 4), (4, 5, 1, 0), (60, 113, 112, 61), (48, 77, 18, 17), (74, 79, 19, 16), (72, 81, 20, 15), (70, 83, 21, 14), (68, 85, 22, 13), (66, 87, 23, 12), (64, 89, 24, 11), (62, 91, 25, 10), (60, 93, 26, 9), (58, 95, 27, 8), (52, 117, 38, 37), (114, 119, 39, 36), (112, 121, 40, 35), (110, 123, 41, 34), (108, 125, 42, 33), (106, 127, 43, 32), (104, 129, 44, 31), (102, 131, 45, 30), (100, 133, 46, 29), (98, 135, 47, 28), (29, 46, 134, 99), (99, 134, 135, 98), (30, 45, 132, 101), (101, 132, 133, 100), (31, 44, 130, 103), (103, 130, 131, 102), (32, 43, 128, 105), (105, 128, 129, 104), (33, 42, 126, 107), (107, 126, 127, 106), (34, 41, 124, 109), (109, 124, 125, 108), (35, 40, 122, 111), (111, 122, 123, 110), (36, 39, 120, 113), (113, 120, 121, 112), (37, 38, 118, 115), (115, 118, 119, 114), (6, 7, 116, 53), (53, 116, 117, 52), (9, 26, 94, 59), (59, 94, 95, 58), (10, 25, 92, 61), (61, 92, 93, 60), (11, 24, 90, 63), (63, 90, 91, 62), (12, 23, 88, 65), (65, 88, 89, 64), (13, 22, 86, 67), (67, 86, 87, 66), (14, 21, 84, 69), (69, 84, 85, 68), (15, 20, 82, 71), (71, 82, 83, 70), (16, 19, 80, 73), (73, 80, 81, 72), (17, 18, 78, 75), (75, 78, 79, 74), (0, 1, 76, 49), (49, 76, 77, 48), (28, 47, 54, 97), (97, 54, 55, 96), (8, 27, 50, 57), (57, 50, 51, 56), (49, 96, 4, 0), (48, 97, 96, 49), (97, 48, 17, 28), (75, 98, 28, 17), (74, 99, 98, 75), (99, 74, 16, 29), (73, 100, 29, 16), (72, 101, 100, 73), (101, 72, 15, 30), (71, 102, 30, 15), (70, 103, 102, 71), (103, 70, 14, 31), (69, 104, 31, 14), (68, 105, 104, 69), (105, 68, 13, 32), (67, 106, 32, 13), (66, 107, 106, 67), (107, 66, 12, 33), (65, 108, 33, 12), (64, 109, 108, 65), (109, 64, 11, 34), (63, 110, 34, 11), (62, 111, 110, 63), (111, 62, 10, 35), (61, 112, 35, 10), (113, 60, 9, 36), (59, 114, 36, 9), (58, 115, 114, 59), (115, 58, 8, 37), (57, 52, 37, 8), (52, 57, 56, 53), (2, 6, 53, 56), (55, 76, 1, 5), (54, 77, 76, 55), (77, 54, 47, 18), (135, 78, 18, 47), (78, 135, 134, 79), (79, 134, 46, 19), (133, 80, 19, 46), (80, 133, 132, 81), (81, 132, 45, 20), (131, 82, 20, 45), (82, 131, 130, 83), (83, 130, 44, 21), (129, 84, 21, 44), (84, 129, 128, 85), (85, 128, 43, 22), (127, 86, 22, 43), (86, 127, 126, 87), (87, 126, 42, 23), (125, 88, 23, 42), (88, 125, 124, 89), (89, 124, 41, 24), (123, 90, 24, 41), (90, 123, 122, 91), (91, 122, 40, 25), (121, 92, 25, 40), (92, 121, 120, 93), (93, 120, 39, 26), (119, 94, 26, 39), (94, 119, 118, 95), (95, 118, 38, 27), (117, 50, 27, 38), (50, 117, 116, 51), (51, 116, 7, 3)])
_uv = me_cube_003.uv_layers.new(name='UVMap')
_uv.uv.foreach_set('vector', [0.1565, 0.01488, 0.002038, 0.09361, 0.002022, 0.0838, 0.1565, 0.0, 0.8821, 0.5083, 0.8821, 0.7612, 0.8307, 0.7612, 0.8307, 0.5083, 0.3111, 0.2403, 0.1566, 0.3138, 0.1565, 0.3069, 0.311, 0.2285, 0.9879, 0.5083, 0.9879, 0.7612, 0.9365, 0.7612, 0.9365, 0.5083, 0.7167, 0.2126, 0.7681, 0.2126, 0.7606, 0.233, 0.7167, 0.233, 0.1565, 0.4334, 0.002022, 0.3599, 0.002022, 0.351, 0.1565, 0.4194, 0.1565, 0.3914, 0.002022, 0.3332, 0.002025, 0.3244, 0.1565, 0.3776, 0.1565, 0.3495, 0.002022, 0.3064, 0.002029, 0.2979, 0.1565, 0.3359, 0.1565, 0.3084, 0.002038, 0.2806, 0.002022, 0.2708, 0.1565, 0.2936, 0.1565, 0.2656, 0.002022, 0.253, 0.002022, 0.2441, 0.1565, 0.2516, 0.1565, 0.2237, 0.002022, 0.2263, 0.002022, 0.2174, 0.1565, 0.2097, 0.1565, 0.1821, 0.002028, 0.1999, 0.002022, 0.1907, 0.1565, 0.1678, 0.1565, 0.1398, 0.002022, 0.1729, 0.002034, 0.1646, 0.1565, 0.1265, 0.1565, 0.09786, 0.002022, 0.1461, 0.002031, 0.1378, 0.1565, 0.08441, 0.1565, 0.05592, 0.002022, 0.1194, 0.002032, 0.1111, 0.1565, 0.04248, 0.311, 0.2021, 0.1566, 0.1315, 0.1566, 0.1218, 0.3111, 0.1875, 0.3111, 0.1607, 0.1566, 0.1045, 0.1565, 0.09774, 0.311, 0.1491, 0.3111, 0.1207, 0.1566, 0.079, 0.1565, 0.07243, 0.311, 0.1094, 0.311, 0.08231, 0.1566, 0.055, 0.1566, 0.04565, 0.311, 0.06815, 0.311, 0.04314, 0.1565, 0.03025, 0.1566, 0.0198, 0.3111, 0.02789, 0.8958, 0.5083, 0.8958, 0.7008, 0.8821, 0.707, 0.8821, 0.5079, 0.3111, 0.3987, 0.1566, 0.4145, 0.1565, 0.4081, 0.311, 0.3875, 0.311, 0.361, 0.1565, 0.3913, 0.1565, 0.3828, 0.311, 0.3477, 0.3111, 0.3195, 0.1566, 0.3642, 0.1565, 0.3575, 0.311, 0.308, 0.311, 0.2815, 0.1565, 0.3406, 0.1566, 0.3315, 0.311, 0.2675, 0.311, 0.308, 0.1565, 0.3575, 0.1565, 0.3491, 0.311, 0.2948, 0.311, 0.2948, 0.1565, 0.3491, 0.1565, 0.3406, 0.311, 0.2815, 0.311, 0.3477, 0.1565, 0.3828, 0.1565, 0.3744, 0.311, 0.3345, 0.311, 0.3345, 0.1565, 0.3744, 0.1566, 0.3642, 0.3111, 0.3195, 0.311, 0.3875, 0.1565, 0.4081, 0.1566, 0.3978, 0.3111, 0.3724, 0.3111, 0.3724, 0.1566, 0.3978, 0.1565, 0.3913, 0.311, 0.361, 0.311, 0.4272, 0.1565, 0.4334, 0.1565, 0.425, 0.311, 0.4139, 0.311, 0.4139, 0.1565, 0.425, 0.1566, 0.4145, 0.3111, 0.3987, 0.3111, 0.02789, 0.1566, 0.0198, 0.1565, 0.01338, 0.311, 0.01666, 0.311, 0.01666, 0.1565, 0.01338, 0.1567, 0.001529, 0.3111, 0.0, 0.311, 0.06815, 0.1566, 0.04565, 0.1565, 0.03869, 0.311, 0.05639, 0.311, 0.05639, 0.1565, 0.03869, 0.1565, 0.03025, 0.311, 0.04314, 0.311, 0.1094, 0.1565, 0.07243, 0.1565, 0.064, 0.311, 0.09611, 0.311, 0.09611, 0.1565, 0.064, 0.1566, 0.055, 0.311, 0.08231, 0.311, 0.1491, 0.1565, 0.09774, 0.1565, 0.0893, 0.311, 0.1358, 0.311, 0.1358, 0.1565, 0.0893, 0.1566, 0.079, 0.3111, 0.1207, 0.3111, 0.1875, 0.1566, 0.1218, 0.1565, 0.1146, 0.311, 0.1756, 0.311, 0.1756, 0.1565, 0.1146, 0.1566, 0.1045, 0.3111, 0.1607, 0.311, 0.2285, 0.1566, 0.1484, 0.1566, 0.1384, 0.3111, 0.2138, 0.3111, 0.2138, 0.1566, 0.1384, 0.1566, 0.1315, 0.311, 0.2021, 0.1565, 0.08441, 0.002031, 0.1378, 0.002022, 0.1283, 0.1565, 0.0699, 0.1565, 0.0699, 0.002022, 0.1283, 0.002022, 0.1194, 0.1565, 0.05592, 0.1565, 0.1265, 0.002034, 0.1646, 0.002022, 0.155, 0.1565, 0.1118, 0.1565, 0.1118, 0.002022, 0.155, 0.002022, 0.1461, 0.1565, 0.09786, 0.1565, 0.1678, 0.002022, 0.1907, 0.0, 0.1818, 0.1545, 0.1538, 0.1545, 0.1538, 0.0, 0.1818, 0.002022, 0.1729, 0.1565, 0.1398, 0.1565, 0.2097, 0.002022, 0.2174, 0.002022, 0.2085, 0.1565, 0.1957, 0.1565, 0.1957, 0.002022, 0.2085, 0.002028, 0.1999, 0.1565, 0.1821, 0.1565, 0.2516, 0.002022, 0.2441, 0.002031, 0.2357, 0.1565, 0.2381, 0.1565, 0.2381, 0.002031, 0.2357, 0.002022, 0.2263, 0.1565, 0.2237, 0.1565, 0.2936, 0.002022, 0.2708, 0.002033, 0.2625, 0.1565, 0.2802, 0.1565, 0.2802, 0.002033, 0.2625, 0.002022, 0.253, 0.1565, 0.2656, 0.1565, 0.3359, 0.002029, 0.2979, 0.002022, 0.2886, 0.1565, 0.3215, 0.1565, 0.3215, 0.002022, 0.2886, 0.002038, 0.2806, 0.1565, 0.3084, 0.1565, 0.3776, 0.002025, 0.3244, 0.002016, 0.315, 0.1565, 0.3631, 0.1565, 0.3631, 0.002016, 0.315, 0.002022, 0.3064, 0.1565, 0.3495, 0.1565, 0.4194, 0.002022, 0.351, 0.002034, 0.3427, 0.1565, 0.4061, 0.1565, 0.4061, 0.002034, 0.3427, 0.002022, 0.3332, 0.1565, 0.3914, 0.1565, 0.4613, 0.002022, 0.3777, 0.002035, 0.3695, 0.1565, 0.448, 0.1565, 0.448, 0.002035, 0.3695, 0.002022, 0.3599, 0.1565, 0.4334, 0.311, 0.2675, 0.1566, 0.3315, 0.1565, 0.3238, 0.311, 0.255, 0.311, 0.255, 0.1565, 0.3238, 0.1566, 0.3138, 0.3111, 0.2403, 0.1565, 0.04248, 0.002032, 0.1111, 0.002022, 0.1016, 0.1565, 0.02796, 0.1565, 0.02796, 0.002022, 0.1016, 0.002038, 0.09361, 0.1565, 0.01488, 0.7226, 0.7212, 0.762, 0.7212, 0.7681, 0.7415, 0.7167, 0.7415, 0.7167, 0.7008, 0.7681, 0.7008, 0.762, 0.7212, 0.7226, 0.7212, 0.7681, 0.7008, 0.7167, 0.7008, 0.7167, 0.6805, 0.7651, 0.6805, 0.7225, 0.6601, 0.7681, 0.6601, 0.7651, 0.6805, 0.7167, 0.6805, 0.7167, 0.6398, 0.7681, 0.6398, 0.7681, 0.6601, 0.7225, 0.6601, 0.7681, 0.6398, 0.7167, 0.6398, 0.718, 0.6195, 0.7681, 0.6195, 0.7137, 0.5991, 0.7611, 0.5991, 0.7681, 0.6195, 0.718, 0.6195, 0.7167, 0.5788, 0.7681, 0.5788, 0.7611, 0.5991, 0.7137, 0.5991, 0.7681, 0.5788, 0.7167, 0.5788, 0.7201, 0.5584, 0.7681, 0.5584, 0.7167, 0.5381, 0.7681, 0.5381, 0.7681, 0.5584, 0.7201, 0.5584, 0.7241, 0.5178, 0.7606, 0.5178, 0.7681, 0.5381, 0.7167, 0.5381, 0.7606, 0.5178, 0.7241, 0.5178, 0.7167, 0.4974, 0.7681, 0.4974, 0.7218, 0.4771, 0.76, 0.4771, 0.7681, 0.4974, 0.7167, 0.4974, 0.7167, 0.4567, 0.7681, 0.4567, 0.76, 0.4771, 0.7218, 0.4771, 0.7681, 0.4567, 0.7167, 0.4567, 0.7167, 0.4364, 0.7681, 0.4364, 0.7209, 0.4161, 0.7544, 0.4161, 0.7681, 0.4364, 0.7167, 0.4364, 0.7167, 0.3957, 0.7681, 0.3957, 0.7544, 0.4161, 0.7209, 0.4161, 0.7681, 0.3957, 0.7167, 0.3957, 0.7167, 0.3754, 0.76, 0.3754, 0.7167, 0.355, 0.7681, 0.355, 0.76, 0.3754, 0.7167, 0.3754, 0.7195, 0.3347, 0.7681, 0.3347, 0.7681, 0.355, 0.7167, 0.355, 0.7681, 0.3347, 0.7195, 0.3347, 0.7167, 0.3144, 0.7622, 0.3144, 0.7167, 0.294, 0.7659, 0.294, 0.7622, 0.3144, 0.7167, 0.3144, 0.7167, 0.2737, 0.7681, 0.2737, 0.7659, 0.294, 0.7167, 0.294, 0.7681, 0.2737, 0.7167, 0.2737, 0.7227, 0.2533, 0.7681, 0.2533, 0.7167, 0.233, 0.7606, 0.233, 0.7681, 0.2533, 0.7227, 0.2533, 0.7681, 0.2126, 0.7167, 0.2126, 0.7212, 0.1923, 0.7681, 0.1923, 0.7167, 0.172, 0.7615, 0.172, 0.7681, 0.1923, 0.7212, 0.1923, 0.7167, 0.1516, 0.7681, 0.1516, 0.7615, 0.172, 0.7167, 0.172, 0.7681, 0.1516, 0.7167, 0.1516, 0.7214, 0.1313, 0.7629, 0.1313, 0.7167, 0.1109, 0.7681, 0.1109, 0.7629, 0.1313, 0.7214, 0.1313, 0.7681, 0.1109, 0.7167, 0.1109, 0.7244, 0.0906, 0.7621, 0.0906, 0.7167, 0.07026, 0.7681, 0.07026, 0.7621, 0.0906, 0.7244, 0.0906, 0.8882, 0.7944, 0.9276, 0.7944, 0.9335, 0.8006, 0.8821, 0.8006, 0.8821, 0.7881, 0.9335, 0.7881, 0.9276, 0.7944, 0.8882, 0.7944, 0.9335, 0.7881, 0.8821, 0.7881, 0.8851, 0.7819, 0.9335, 0.7819, 0.8821, 0.7756, 0.9277, 0.7756, 0.9335, 0.7819, 0.8851, 0.7819, 0.9277, 0.7756, 0.8821, 0.7756, 0.8821, 0.7694, 0.9335, 0.7694, 0.9335, 0.7694, 0.8821, 0.7694, 0.8821, 0.7632, 0.9321, 0.7632, 0.8891, 0.7569, 0.9365, 0.7569, 0.9321, 0.7632, 0.8821, 0.7632, 0.9365, 0.7569, 0.8891, 0.7569, 0.8821, 0.7507, 0.9335, 0.7507, 0.9335, 0.7507, 0.8821, 0.7507, 0.8821, 0.7444, 0.9301, 0.7444, 0.8821, 0.7382, 0.9335, 0.7382, 0.9301, 0.7444, 0.8821, 0.7444, 0.9335, 0.7382, 0.8821, 0.7382, 0.8895, 0.732, 0.926, 0.732, 0.926, 0.732, 0.8895, 0.732, 0.8821, 0.7257, 0.9335, 0.7257, 0.8902, 0.7195, 0.9284, 0.7195, 0.9335, 0.7257, 0.8821, 0.7257, 0.9284, 0.7195, 0.8902, 0.7195, 0.8821, 0.7132, 0.9335, 0.7132, 0.9335, 0.7132, 0.8821, 0.7132, 0.8821, 0.707, 0.9335, 0.707, 0.8958, 0.7008, 0.9292, 0.7008, 0.9335, 0.707, 0.8821, 0.707, 0.9292, 0.7008, 0.8958, 0.7008, 0.8821, 0.6945, 0.9335, 0.6945, 0.9335, 0.6945, 0.8821, 0.6945, 0.8902, 0.6883, 0.9335, 0.6883, 0.8821, 0.682, 0.9335, 0.682, 0.9335, 0.6883, 0.8902, 0.6883, 0.9335, 0.682, 0.8821, 0.682, 0.8821, 0.6758, 0.9306, 0.6758, 0.9306, 0.6758, 0.8821, 0.6758, 0.888, 0.6695, 0.9335, 0.6695, 0.2903, 0.857, 0.2903, 0.9983, 0.2713, 0.9973, 0.2764, 0.861, 0.8821, 0.8324, 0.8329, 0.8299, 0.8307, 0.8236, 0.8821, 0.8236, 0.8821, 0.8236, 0.8307, 0.8236, 0.8307, 0.8174, 0.8761, 0.8174, 0.8382, 0.8111, 0.8821, 0.8111, 0.8761, 0.8174, 0.8307, 0.8174, 0.8821, 0.8111, 0.8382, 0.8111, 0.8307, 0.8049, 0.8821, 0.8049, 0.8821, 0.8049, 0.8307, 0.8049, 0.8307, 0.7987, 0.8775, 0.7987, 0.8373, 0.7924, 0.8821, 0.7924, 0.8775, 0.7987, 0.8307, 0.7987, 0.8821, 0.7924, 0.8373, 0.7924, 0.8307, 0.7862, 0.8821, 0.7862, 0.8821, 0.7862, 0.8307, 0.7862, 0.8359, 0.7799, 0.8774, 0.7799, 0.8307, 0.7737, 0.8821, 0.7737, 0.8774, 0.7799, 0.8359, 0.7799, 0.8821, 0.7737, 0.8307, 0.7737, 0.8367, 0.7675, 0.8743, 0.7675, 0.8743, 0.7675, 0.8367, 0.7675, 0.8307, 0.7612, 0.8821, 0.7612])
me_cube_003.materials.append(mat_broombottom)
me_cube_003.update()

# ---- objects
ob_broomhandle = bpy.data.objects.new('BroomHandle', me_cylinder)
ob_broomhead = bpy.data.objects.new('BroomHead', me_cube_002)
ob_broom = bpy.data.objects.new('Broom', me_cube_003)
ob_empty = bpy.data.objects.new('Empty', None)
ob_camera = bpy.data.objects.new('Camera', cam_camera)
ob_point = bpy.data.objects.new('Point', light_point)
ob_point_001 = bpy.data.objects.new('Point.001', light_point_001)
ob_point_002 = bpy.data.objects.new('Point.002', light_point_002)
ob_point_003 = bpy.data.objects.new('Point.003', light_point_003)

# ---- transforms, parenting, visibility, modifiers, constraints
ob_broomhandle.location = (0.0, 0.0, 3.954)
_m = ob_broomhandle.modifiers.new('Auto Smooth', 'NODES')
_m.node_group = ng_auto_smooth
_gi = [s.identifier for s in ng_auto_smooth.interface.items_tree if s.item_type == 'SOCKET' and s.in_out == 'INPUT']
_m[_gi[1]] = 0.5236  # Angle
ob_broomhead.location = (0.0, 0.0, 1.081)
_m = ob_broomhead.modifiers.new('Auto Smooth', 'NODES')
_m.node_group = ng_auto_smooth
_gi = [s.identifier for s in ng_auto_smooth.interface.items_tree if s.item_type == 'SOCKET' and s.in_out == 'INPUT']
_m[_gi[1]] = 0.5236  # Angle
ob_broom.location = (0.0, 0.0, 0.6848)
ob_empty.location = (0.04237, 0.0872, 3.527)
ob_empty.rotation_euler = (0.0, 0.0, 6.283)
ob_empty.scale = (0.1998, 1.362, 3.663)
ob_empty.empty_display_type = 'CUBE'
ob_camera.parent = ob_empty
ob_camera.matrix_parent_inverse = Matrix(((5.005, -0.0, 0.0, -0.2121), (-0.0, 0.7341, -0.0, -0.06402), (0.0, -0.0, 0.273, -0.9629), (-0.0, 0.0, -0.0, 1.0)))
ob_camera.location = (-4.737, -4.018, 4.78)
ob_camera.rotation_euler = (1.401, 1.038e-07, -0.85)
ob_camera.scale = (1.0, 1.0, 1.0)
ob_point.location = (-1.883, -1.954, 6.923)
ob_point_001.location = (-1.767, 0.9929, 0.8215)
ob_point_002.location = (0.8176, 1.074, 6.645)
ob_point_003.location = (2.61, -1.127, 1.583)

# ---- collection membership
col_collection.objects.link(ob_broomhandle)
col_collection.objects.link(ob_broomhead)
col_collection.objects.link(ob_broom)
col_camera_setup.objects.link(ob_empty)
col_camera_setup.objects.link(ob_camera)
col_camera_setup.objects.link(ob_point)
col_camera_setup.objects.link(ob_point_001)
col_camera_setup.objects.link(ob_point_002)
col_camera_setup.objects.link(ob_point_003)

# ---- scene / render settings (as saved in the file)
scene.camera = ob_camera
scene.frame_start = 1; scene.frame_end = 250; scene.frame_set(86)
scene.render.engine = 'BLENDER_EEVEE_NEXT'
scene.cycles.sampling_pattern = 'TABULATED_SOBOL'
scene.view_settings.view_transform = 'Filmic'
bpy.context.view_layer.update()
